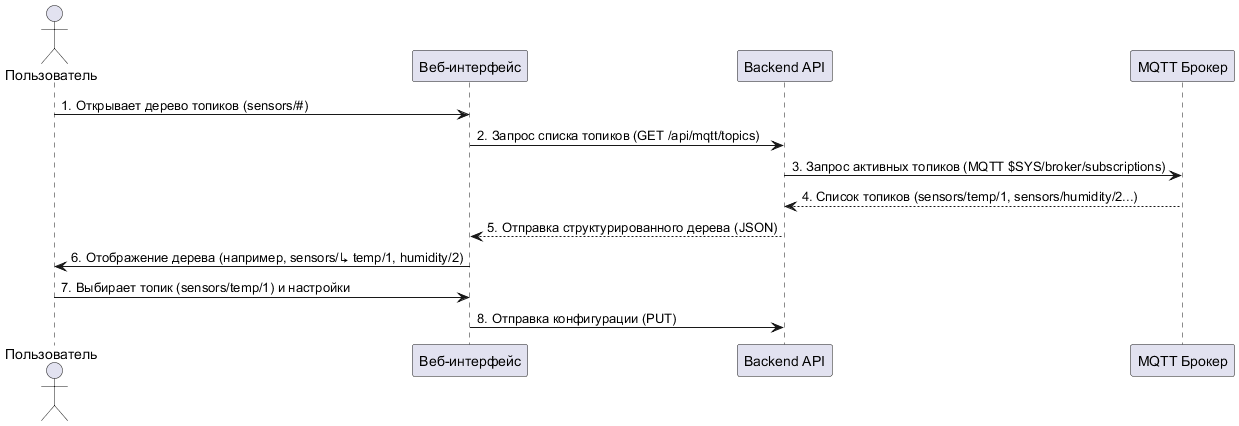

The diagram above was rendered by PlantUML. Its source (embedded in the PNG):
@startuml
actor Пользователь as User
participant "Веб-интерфейс" as UI
participant "Backend API" as API
participant "MQTT Брокер" as Broker



User -> UI: 1. Открывает дерево топиков (sensors/#)
UI -> API: 2. Запрос списка топиков (GET /api/mqtt/topics)
API -> Broker: 3. Запрос активных топиков (MQTT $SYS/broker/subscriptions)
Broker --> API: 4. Список топиков (sensors/temp/1, sensors/humidity/2...)
API --> UI: 5. Отправка структурированного дерева (JSON)
UI -> User: 6. Отображение дерева (например, sensors/↳ temp/1, humidity/2)

User -> UI: 7. Выбирает топик (sensors/temp/1) и настройки
UI -> API: 8. Отправка конфигурации (PUT)

@enduml